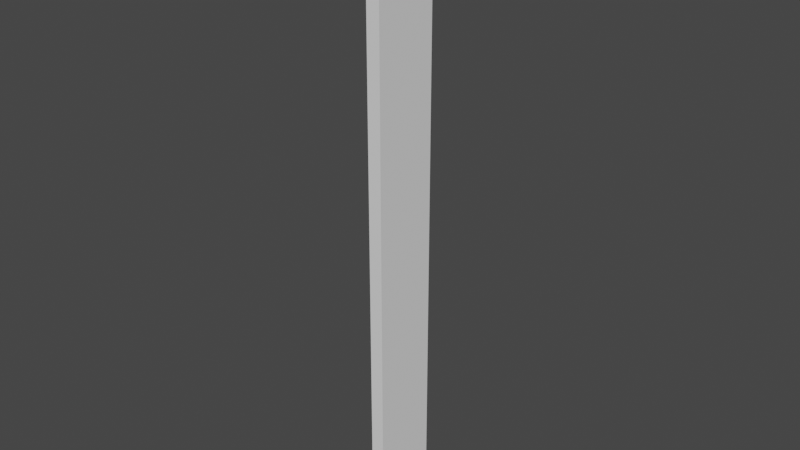 # Source: 1x9_plain.blend  (saved by Blender 2.93.20; exported with 4.5.12 LTS)
import bpy
from mathutils import Matrix  # noqa: F401  (used for matrix-valued properties, if any)

bpy.ops.wm.read_factory_settings(use_empty=True)
scene = bpy.context.scene
scene.name = 'Scene'

# ---- collections
col_collection = bpy.data.collections.new('Collection'); scene.collection.children.link(col_collection)

# ---- world
world_world = bpy.data.worlds.new('World'); scene.world = world_world
world_world.use_nodes = True; world_world.node_tree.nodes.clear()
_N = world_world.node_tree.nodes; _L = world_world.node_tree.links
n0 = _N.new('ShaderNodeOutputWorld'); n0.name = 'World Output'; n0.location = (300, 300)
n1 = _N.new('ShaderNodeBackground'); n1.name = 'Background'; n1.location = (10, 300)
n1.inputs[0].default_value = (0.05088, 0.05088, 0.05088, 1.0)
_L.new(n1.outputs[0], n0.inputs[0])
n0.is_active_output = True
world_world.color = (0.05088, 0.05088, 0.05088)
world_world.use_sun_shadow = False
world_world.sun_shadow_jitter_overblur = 0.0

# ---- meshes
me_cube = bpy.data.meshes.new('Cube')
me_cube.from_pydata([(0.0, 1.0, 9.0), (0.0, 1.0, 0.0), (0.0, 0.0, 9.0), (0.0, 0.0, 0.0), (-0.2, 1.0, 9.0), (-0.2, 1.0, 0.0), (-0.2, 0.0, 9.0), (-0.2, 0.0, 0.0)], [], [(0, 4, 6, 2), (3, 2, 6, 7), (7, 6, 4, 5), (5, 1, 3, 7), (1, 0, 2, 3), (5, 4, 0, 1)])
_uv = me_cube.uv_layers.new(name='UVMap')
_uv.uv.foreach_set('vector', [0.625, 0.5, 0.875, 0.5, 0.875, 0.75, 0.625, 0.75, 0.375, 0.75, 0.625, 0.75, 0.625, 1.0, 0.375, 1.0, 0.375, 0.0, 0.625, 0.0, 0.625, 0.25, 0.375, 0.25, 0.125, 0.5, 0.375, 0.5, 0.375, 0.75, 0.125, 0.75, 0.375, 0.5, 0.625, 0.5, 0.625, 0.75, 0.375, 0.75, 0.375, 0.25, 0.625, 0.25, 0.625, 0.5, 0.375, 0.5])
me_cube.use_remesh_preserve_volume = False
me_cube.use_remesh_preserve_attributes = False
me_cube.use_mirror_vertex_groups = False
me_cube.update()

# ---- objects
ob_cube = bpy.data.objects.new('Cube', me_cube)

# ---- transforms, parenting, visibility, modifiers, constraints
ob_cube.location = (0.0, 0.0, 0.0)
ob_cube.lock_rotations_4d = False
ob_cube.empty_display_type = 'ARROWS'
ob_cube.lineart.crease_threshold = 0.0

# ---- collection membership
col_collection.objects.link(ob_cube)

# ---- scene / render settings (as saved in the file)
scene.frame_start = 1; scene.frame_end = 250; scene.frame_set(1)
scene.render.engine = 'BLENDER_EEVEE_NEXT'
scene.cycles.use_denoising = False
scene.cycles.samples = 128
scene.cycles.sampling_pattern = 'TABULATED_SOBOL'
scene.cycles.use_adaptive_sampling = False
scene.cycles.use_light_tree = False
scene.view_settings.view_transform = 'Filmic'
bpy.context.view_layer.update()

# ---- added for rendering (the .blend has no active camera and no usable light): camera, sun
cam_auto = bpy.data.cameras.new('AutoCamera')
cam_auto.lens = 50.0
cam_auto.sensor_width = 36.0
cam_auto.clip_end = 1000.0
ob_auto_camera = bpy.data.objects.new('AutoCamera', cam_auto)
scene.collection.objects.link(ob_auto_camera)
ob_auto_camera.location = (8.28031, -9.55637, 11.2042)
ob_auto_camera.rotation_euler = (1.09748, -7.21219e-08, 0.694738)
scene.camera = ob_auto_camera
light_auto_sun = bpy.data.lights.new('AutoSun', 'SUN')
light_auto_sun.energy = 3.0
light_auto_sun.angle = 0.0523599
ob_auto_sun = bpy.data.objects.new('AutoSun', light_auto_sun)
scene.collection.objects.link(ob_auto_sun)
ob_auto_sun.rotation_euler = (0.872665, 0.174533, 0.523599)
bpy.context.view_layer.update()

